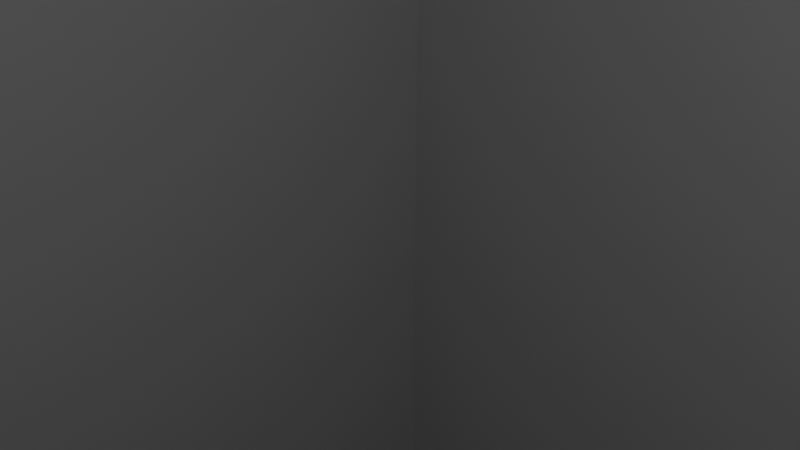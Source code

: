 # Source: untitled.blend  (saved by Blender 2.93.20; exported with 4.5.12 LTS)
import bpy
from mathutils import Matrix  # noqa: F401  (used for matrix-valued properties, if any)

bpy.ops.wm.read_factory_settings(use_empty=True)
scene = bpy.context.scene
scene.name = 'Scene'

# ---- collections
col_collection = bpy.data.collections.new('Collection'); scene.collection.children.link(col_collection)

# ---- materials (node trees are filled in below, after node groups)
mat_material = bpy.data.materials.new('Material')
mat_material.alpha_threshold = 0.0
mat_material.use_transparent_shadow = False
mat_material.line_color = (0.0, 0.0, 0.0, 1.0)

# ---- material node trees
mat_material.use_nodes = True; mat_material.node_tree.nodes.clear()
_N = mat_material.node_tree.nodes; _L = mat_material.node_tree.links
n0 = _N.new('ShaderNodeOutputMaterial'); n0.name = 'Material Output'; n0.location = (300, 300)
n1 = _N.new('ShaderNodeBsdfPrincipled'); n1.name = 'Principled BSDF'; n1.location = (10, 300)
n1.distribution = 'GGX'
n1.subsurface_method = 'BURLEY'
n1.inputs[2].default_value = 0.4
n1.inputs[3].default_value = 1.45
n1.inputs[27].default_value = (0.0, 0.0, 0.0, 1.0)
n1.inputs[28].default_value = 1.0
_L.new(n1.outputs[0], n0.inputs[0])
n0.is_active_output = True

# ---- world
world_world = bpy.data.worlds.new('World'); scene.world = world_world
world_world.use_nodes = True; world_world.node_tree.nodes.clear()
_N = world_world.node_tree.nodes; _L = world_world.node_tree.links
n0 = _N.new('ShaderNodeOutputWorld'); n0.name = 'World Output'; n0.location = (300, 300)
n1 = _N.new('ShaderNodeBackground'); n1.name = 'Background'; n1.location = (10, 300)
n1.inputs[0].default_value = (0.05088, 0.05088, 0.05088, 1.0)
_L.new(n1.outputs[0], n0.inputs[0])
n0.is_active_output = True
world_world.color = (0.05088, 0.05088, 0.05088)
world_world.use_sun_shadow = False
world_world.sun_shadow_jitter_overblur = 0.0

# ---- cameras
cam_camera = bpy.data.cameras.new('Camera')
cam_camera.clip_end = 100.0
cam_camera.ortho_scale = 7.314

# ---- lights
light_light = bpy.data.lights.new('Light', 'POINT')
light_light.transmission_factor = 0.0
light_light.energy = 1000.0
light_light.shadow_soft_size = 0.1
light_light.shadow_maximum_resolution = 0.006
light_light.use_absolute_resolution = True

# ---- meshes
me_cube = bpy.data.meshes.new('Cube')
me_cube.from_pydata([(1.0, 1.0, 1.0), (1.0, 1.0, -1.0), (1.0, -1.0, 1.0), (1.0, -1.0, -1.0), (-1.0, 1.0, 1.0), (-1.0, 1.0, -1.0), (-1.0, -1.0, 1.0), (-1.0, -1.0, -1.0)], [], [(0, 4, 6, 2), (3, 2, 6, 7), (7, 6, 4, 5), (5, 1, 3, 7), (1, 0, 2, 3), (5, 4, 0, 1)])
_uv = me_cube.uv_layers.new(name='UVMap')
_uv.uv.foreach_set('vector', [0.625, 0.5, 0.875, 0.5, 0.875, 0.75, 0.625, 0.75, 0.375, 0.75, 0.625, 0.75, 0.625, 1.0, 0.375, 1.0, 0.375, 0.0, 0.625, 0.0, 0.625, 0.25, 0.375, 0.25, 0.125, 0.5, 0.375, 0.5, 0.375, 0.75, 0.125, 0.75, 0.375, 0.5, 0.625, 0.5, 0.625, 0.75, 0.375, 0.75, 0.375, 0.25, 0.625, 0.25, 0.625, 0.5, 0.375, 0.5])
me_cube.materials.append(mat_material)
me_cube.use_remesh_preserve_volume = False
me_cube.use_remesh_preserve_attributes = False
me_cube.use_mirror_vertex_groups = False
me_cube.update()

# ---- objects
ob_cube = bpy.data.objects.new('Cube', me_cube)
ob_light = bpy.data.objects.new('Light', light_light)
ob_camera = bpy.data.objects.new('Camera', cam_camera)

# ---- transforms, parenting, visibility, modifiers, constraints
ob_cube.location = (0.0, 0.0, 0.0)
ob_cube.scale = (21.61, 21.26, -57.65)
ob_cube.lock_rotations_4d = False
ob_cube.empty_display_type = 'ARROWS'
ob_cube.lineart.crease_threshold = 0.0
ob_light.location = (4.076, 1.005, 5.904)
ob_light.rotation_euler = (0.6503, 0.05522, 1.866)
ob_light.lock_rotations_4d = False
ob_light.empty_display_type = 'ARROWS'
ob_light.color = (0.0, 0.0, 0.0, 0.0)
ob_light.lineart.crease_threshold = 0.0
ob_camera.location = (7.359, -6.926, 4.958)
ob_camera.rotation_euler = (1.109, 0.0, 0.8149)
ob_camera.lock_rotations_4d = False
ob_camera.empty_display_type = 'ARROWS'
ob_camera.color = (0.0, 0.0, 0.0, 0.0)
ob_camera.display_type = 'WIRE'
ob_camera.lineart.crease_threshold = 0.0

# ---- collection membership
col_collection.objects.link(ob_cube)
col_collection.objects.link(ob_light)
col_collection.objects.link(ob_camera)

# ---- scene / render settings (as saved in the file)
scene.camera = ob_camera
scene.frame_start = 1; scene.frame_end = 250; scene.frame_set(1)
scene.render.engine = 'BLENDER_EEVEE_NEXT'
scene.cycles.use_denoising = False
scene.cycles.samples = 128
scene.cycles.sampling_pattern = 'TABULATED_SOBOL'
scene.cycles.use_adaptive_sampling = False
scene.cycles.use_light_tree = False
scene.view_settings.view_transform = 'Filmic'
bpy.context.view_layer.update()
